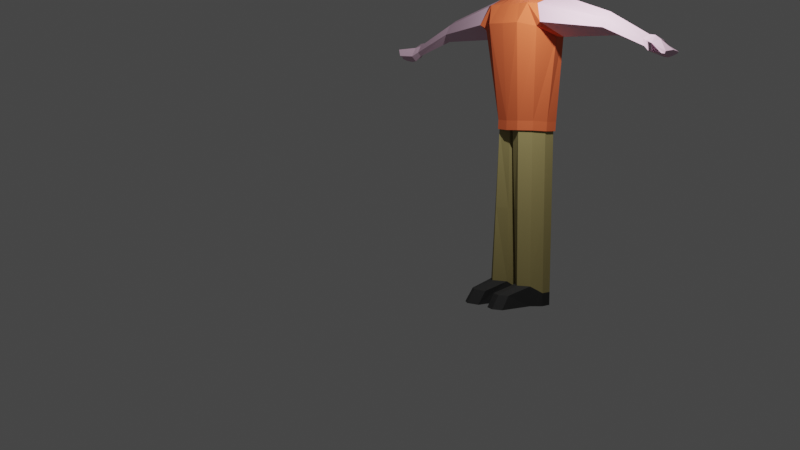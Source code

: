 # Source: LowPolyAnimation04.blend  (saved by Blender 3.1.7; exported with 4.5.12 LTS)
import bpy
from mathutils import Matrix  # noqa: F401  (used for matrix-valued properties, if any)

bpy.ops.wm.read_factory_settings(use_empty=True)
scene = bpy.context.scene
scene.name = 'Scene'

# ---- collections
col_collection = bpy.data.collections.new('Collection'); scene.collection.children.link(col_collection)

# ---- materials (node trees are filled in below, after node groups)
mat_skin = bpy.data.materials.new('Skin')
mat_skin.alpha_threshold = 0.0
mat_skin.use_transparent_shadow = False
mat_skin.line_color = (0.0, 0.0, 0.0, 1.0)
mat_shirt = bpy.data.materials.new('Shirt')
mat_shirt.use_transparent_shadow = False
mat_trousers = bpy.data.materials.new('Trousers')
mat_trousers.use_transparent_shadow = False
mat_shoes = bpy.data.materials.new('Shoes')
mat_shoes.use_transparent_shadow = False

# ---- material node trees
mat_skin.use_nodes = True; mat_skin.node_tree.nodes.clear()
_N = mat_skin.node_tree.nodes; _L = mat_skin.node_tree.links
n0 = _N.new('ShaderNodeOutputMaterial'); n0.name = 'Material Output'; n0.location = (300, 300)
n1 = _N.new('ShaderNodeBsdfPrincipled'); n1.name = 'Principled BSDF'; n1.location = (10, 300)
n1.distribution = 'GGX'
n1.subsurface_method = 'RANDOM_WALK_SKIN'
n1.inputs[0].default_value = (0.7874, 0.528, 0.6719, 1.0)
n1.inputs[2].default_value = 0.8041
n1.inputs[3].default_value = 1.45
n1.inputs[27].default_value = (0.0, 0.0, 0.0, 1.0)
n1.inputs[28].default_value = 1.0
_L.new(n1.outputs[0], n0.inputs[0])
n0.is_active_output = True
mat_shirt.use_nodes = True; mat_shirt.node_tree.nodes.clear()
_N = mat_shirt.node_tree.nodes; _L = mat_shirt.node_tree.links
n0 = _N.new('ShaderNodeBsdfPrincipled'); n0.name = 'Principled BSDF'; n0.location = (10, 300)
n0.distribution = 'GGX'
n0.subsurface_method = 'RANDOM_WALK_SKIN'
n0.inputs[0].default_value = (0.8, 0.1359, 0.04289, 1.0)
n0.inputs[2].default_value = 0.8057
n0.inputs[3].default_value = 1.45
n0.inputs[27].default_value = (0.0, 0.0, 0.0, 1.0)
n0.inputs[28].default_value = 1.0
n1 = _N.new('ShaderNodeOutputMaterial'); n1.name = 'Material Output'; n1.location = (300, 300)
_L.new(n0.outputs[0], n1.inputs[0])
n1.is_active_output = True
mat_trousers.use_nodes = True; mat_trousers.node_tree.nodes.clear()
_N = mat_trousers.node_tree.nodes; _L = mat_trousers.node_tree.links
n0 = _N.new('ShaderNodeBsdfPrincipled'); n0.name = 'Principled BSDF'; n0.location = (10, 300)
n0.distribution = 'GGX'
n0.subsurface_method = 'RANDOM_WALK_SKIN'
n0.inputs[0].default_value = (0.3343, 0.2746, 0.1057, 1.0)
n0.inputs[2].default_value = 0.8057
n0.inputs[3].default_value = 1.45
n0.inputs[27].default_value = (0.0, 0.0, 0.0, 1.0)
n0.inputs[28].default_value = 1.0
n1 = _N.new('ShaderNodeOutputMaterial'); n1.name = 'Material Output'; n1.location = (300, 300)
_L.new(n0.outputs[0], n1.inputs[0])
n1.is_active_output = True
mat_shoes.use_nodes = True; mat_shoes.node_tree.nodes.clear()
_N = mat_shoes.node_tree.nodes; _L = mat_shoes.node_tree.links
n0 = _N.new('ShaderNodeBsdfPrincipled'); n0.name = 'Principled BSDF'; n0.location = (10, 300)
n0.distribution = 'GGX'
n0.subsurface_method = 'RANDOM_WALK_SKIN'
n0.inputs[0].default_value = (0.02365, 0.02365, 0.02365, 1.0)
n0.inputs[2].default_value = 0.8057
n0.inputs[3].default_value = 1.45
n0.inputs[27].default_value = (0.0, 0.0, 0.0, 1.0)
n0.inputs[28].default_value = 1.0
n1 = _N.new('ShaderNodeOutputMaterial'); n1.name = 'Material Output'; n1.location = (300, 300)
_L.new(n0.outputs[0], n1.inputs[0])
n1.is_active_output = True

# ---- world
world_world = bpy.data.worlds.new('World'); scene.world = world_world
world_world.use_nodes = True; world_world.node_tree.nodes.clear()
_N = world_world.node_tree.nodes; _L = world_world.node_tree.links
n0 = _N.new('ShaderNodeOutputWorld'); n0.name = 'World Output'; n0.location = (300, 300)
n1 = _N.new('ShaderNodeBackground'); n1.name = 'Background'; n1.location = (10, 300)
n1.inputs[0].default_value = (0.05088, 0.05088, 0.05088, 1.0)
_L.new(n1.outputs[0], n0.inputs[0])
n0.is_active_output = True
world_world.color = (0.05088, 0.05088, 0.05088)
world_world.use_sun_shadow = False
world_world.sun_shadow_jitter_overblur = 0.0

# ---- cameras
cam_camera = bpy.data.cameras.new('Camera')
cam_camera.clip_end = 100.0
cam_camera.ortho_scale = 7.314

# ---- lights
light_light = bpy.data.lights.new('Light', 'POINT')
light_light.transmission_factor = 0.0
light_light.energy = 1000.0
light_light.shadow_soft_size = 0.1
light_light.shadow_maximum_resolution = 0.006
light_light.use_absolute_resolution = True

# ---- meshes
me_cube = bpy.data.meshes.new('Cube')
me_cube.from_pydata([(0.04579, 0.9002, 6.68), (0.05501, 0.8472, 5.66), (0.8486, 0.304, 6.68), (0.823, 0.04558, 5.281), (-0.4748, 0.3527, 5.503), (0.5352, -0.3975, 6.847), (0.6511, -0.4836, 5.122), (-0.5352, 0.3975, 6.847), (-0.007498, 1.0, 6.171), (0.9687, 0.2826, 6.18), (0.4799, 0.6461, 6.79), (0.7952, -0.2044, 5.157), (-0.2121, 0.7847, 6.818), (0.4504, 0.6083, 5.557), (-0.1725, 0.7325, 5.53), (0.8125, 0.02371, 6.818), (-0.6556, 0.4869, 6.174), (0.4583, -0.3404, 5.378), (0.7359, -0.5466, 6.18), (0.0, 0.0, 7.097), (0.5538, -0.1651, 5.379), (0.5447, 0.7336, 6.173), (-0.3973, 0.9273, 6.175), (1.008, -0.115, 6.18), (0.3034, 0.4085, 7.058), (0.4043, -0.3003, 5.196), (0.5818, -0.007513, 5.217), (0.5011, 0.003232, 5.237), (0.2845, 0.3244, 5.389), (0.06061, 0.4555, 5.474), (-0.1314, 0.4437, 5.42), (-0.3114, 0.2313, 5.402), (0.5916, -0.4394, 4.597), (0.7886, -0.1537, 4.604), (0.5349, -0.02939, 5.38), (0.2852, 0.3249, 5.378), (0.05912, 0.4585, 5.378), (-0.1335, 0.4449, 5.38), (-0.3128, 0.2323, 5.38), (0.9941, 0.08848, 4.61), (0.468, 0.5916, 4.838), (0.185, 0.7838, 4.574), (-0.2139, 0.4975, 4.576), (-0.4006, 0.2975, 4.578), (0.7608, -0.5651, 4.137), (1.054, -0.1477, 4.145), (1.102, 0.3373, 4.044), (0.6118, 0.745, 3.809), (0.2729, 0.8848, 4.156), (-0.2136, 0.5865, 4.141), (-0.4619, 0.343, 4.144), (0.6229, -0.4627, 1.754), (0.8019, -0.1552, 1.762), (0.768, 0.2309, 1.758), (0.5349, 0.5362, 1.73), (0.2227, 0.7063, 1.722), (-0.04569, 0.6195, 1.725), (-0.3813, 0.2832, 1.728), (0.5302, -0.3938, 1.515), (0.7702, -0.1395, 1.557), (1.029, 0.3463, 4.59), (0.6498, 0.7828, 4.818), (0.3726, 0.9707, 4.554), (1.247, 0.4495, 4.135), (0.4556, 1.075, 4.137), (0.7813, 0.9453, 3.789), (1.96, 1.971, 4.196), (1.802, 2.17, 4.317), (1.74, 2.395, 4.177), (2.064, 2.034, 3.954), (1.782, 2.452, 3.955), (1.957, 2.381, 3.77), (2.877, 3.084, 3.628), (2.722, 3.27, 3.743), (2.66, 3.48, 3.609), (2.976, 3.144, 3.397), (2.7, 3.535, 3.397), (2.867, 3.467, 3.264), (0.6294, -0.4675, 1.52), (0.8113, -0.1562, 1.529), (0.7802, 0.2267, 1.524), (0.5515, 0.5271, 1.496), (0.241, 0.6956, 1.488), (0.003751, 0.5857, 1.492), (-0.3327, 0.2471, 1.495), (0.7388, 0.2119, 1.553), (0.5197, 0.4947, 1.526), (0.2411, 0.646, 1.52), (0.03412, 0.5517, 1.523), (-0.3322, 0.2468, 1.495), (0.06795, -0.05047, 1.49), (0.07802, 0.5138, 4.72), (0.8108, -0.1558, 1.529), (0.5296, -0.3269, 1.545), (0.7797, 0.2266, 1.524), (0.5513, 0.5267, 1.496), (0.2411, 0.6951, 1.488), (0.004136, 0.5853, 1.492), (0.0679, -0.05043, 1.522), (-0.2668, 0.2523, 1.526), (-0.04541, 0.2519, -2.883), (0.2752, -0.1176, -2.887), (0.5176, -0.2314, -2.864), (0.2559, 0.5509, -2.886), (0.5656, 0.3462, -2.88), (0.7004, 0.5256, -2.883), (0.9308, -0.06357, -2.852), (0.9232, 0.2508, -2.856), (0.4468, 0.657, -2.889), (-0.2947, 0.2189, 4.723), (0.4489, -0.3334, 4.736), (0.3069, 0.3603, 4.895), (0.5912, 0.02378, 4.744), (-0.2012, 0.3178, 4.722), (0.544, -0.1732, 4.74), (0.538, -0.1956, -2.363), (0.2576, -0.1113, -2.555), (-0.06432, 0.2519, -2.551), (0.2368, 0.551, -2.554), (0.6842, 0.5235, -2.551), (0.429, 0.6563, -2.557), (0.9026, -0.08802, -2.351), (0.9085, 0.2469, -2.355), (1.302, -0.7502, -2.864), (1.575, -0.5733, -2.852), (1.606, -0.3075, -2.856), (1.393, -0.452, -2.52), (1.123, -0.6299, -2.532), (1.414, -0.1971, -2.524), (3.252, 3.532, 3.381), (3.095, 3.683, 3.41), (2.972, 3.787, 3.374), (3.228, 3.513, 3.328), (2.952, 3.76, 3.328), (3.105, 3.672, 3.279), (3.049, 3.252, 3.367), (2.985, 3.214, 3.56), (2.832, 3.393, 3.651), (2.958, 3.565, 3.249), (2.693, 3.493, 3.544), (2.716, 3.525, 3.368), (3.307, 3.177, 3.412), (3.337, 3.16, 3.583), (3.267, 3.232, 3.556), (3.247, 3.239, 3.38), (2.808, 3.04, 3.504), (2.734, 2.995, 3.676), (2.62, 3.134, 3.761), (2.734, 3.288, 3.402), (2.58, 3.298, 3.662), (2.61, 3.338, 3.505), (0.02593, 0.9463, 6.691), (0.8983, 0.2984, 6.691), (0.5815, -0.4319, 6.872), (-0.5816, 0.432, 6.872), (-0.03197, 1.055, 6.138), (1.029, 0.2752, 6.147), (0.4976, 0.6701, 6.81), (-0.2543, 0.8207, 6.841), (0.859, -0.006139, 6.841), (-0.7935, 0.5894, 5.842), (0.7996, -0.5938, 6.309), (-8.585e-05, 6.376e-05, 7.144), (0.5681, 0.7652, 6.311), (-0.4556, 0.9757, 5.904), (1.072, -0.1568, 6.424), (0.3059, 0.412, 7.102), (0.08254, 0.8209, 6.662), (0.7624, 0.316, 6.662), (0.4534, -0.3367, 6.803), (-0.4531, 0.3365, 6.803), (0.03742, 0.9058, 6.231), (0.8641, 0.2979, 6.238), (0.4501, 0.6057, 6.755), (-0.1358, 0.7231, 6.779), (0.7318, 0.07869, 6.779), (-0.6182, 0.4591, 6.0), (0.6233, -0.463, 6.364), (0.0001518, -0.0001127, 7.015), (0.505, 0.6798, 6.365), (-0.2927, 0.8439, 6.048), (0.8976, -0.03876, 6.454), (0.3007, 0.4046, 6.982), (0.8321, 0.06239, 5.26), (0.6614, -0.4912, 5.086), (0.8544, 0.08874, 5.412), (0.8019, -0.2094, 5.124), (0.7535, -0.5596, 5.269), (0.8884, -0.09667, 5.403), (0.5301, -0.3937, 5.15), (0.7523, -0.1308, 5.117), (0.7032, -0.1479, 5.167), (0.8076, 0.05141, 5.3), (0.6509, -0.4834, 5.126), (0.83, 0.07776, 5.452), (0.7774, -0.2203, 5.164), (0.743, -0.5518, 5.309), (0.8705, -0.09893, 5.436), (0.5196, -0.3859, 5.19), (0.7278, -0.1418, 5.157), (0.6788, -0.1589, 5.207), (0.5338, -0.2607, -0.4585), (-0.1648, 0.2521, -0.4679), (0.3358, 0.6512, -0.4734), (0.8243, 0.2295, -0.45), (0.1635, -0.0811, -0.4718), (0.1363, 0.5514, -0.4704), (0.6026, 0.5092, -0.4673), (0.8369, -0.1136, -0.4455), (-0.8486, -0.304, 6.68), (-0.7952, -0.2975, 5.66), (-0.04579, -0.9002, 6.68), (0.1942, -0.8011, 5.281), (-0.9599, -0.2819, 6.171), (0.009396, -1.009, 6.18), (-0.4799, -0.6461, 6.79), (0.4255, -0.7022, 5.157), (-0.8125, -0.02371, 6.818), (-0.4522, -0.607, 5.557), (-0.7511, -0.04654, 5.53), (0.2121, -0.7847, 6.818), (0.3181, -0.4824, 5.379), (-0.5449, -0.7335, 6.173), (-1.003, 0.1124, 6.175), (0.4014, -0.932, 6.18), (-0.3034, -0.4085, 7.058), (0.1753, -0.5548, 5.217), (0.1417, -0.4806, 5.237), (-0.2284, -0.3661, 5.389), (-0.4185, -0.1896, 5.474), (-0.4627, -0.002377, 5.42), (0.375, -0.7105, 4.604), (0.1827, -0.5036, 5.38), (-0.2286, -0.3669, 5.378), (-0.4219, -0.1891, 5.378), (-0.4645, -0.0007525, 5.38), (0.2026, -0.9773, 4.61), (-0.4311, -0.619, 4.838), (-0.6969, -0.4037, 4.574), (-0.5381, 0.06102, 4.576), (0.446, -0.9664, 4.145), (-0.004378, -1.153, 4.044), (-0.5364, -0.8009, 3.809), (-0.7682, -0.517, 4.156), (-0.6232, 0.03496, 4.141), (0.3803, -0.7229, 1.762), (0.0008596, -0.802, 1.758), (-0.3588, -0.667, 1.73), (-0.6118, -0.4173, 1.722), (-0.6063, -0.1353, 1.725), (0.3561, -0.697, 1.557), (-0.03406, -1.086, 4.59), (-0.5616, -0.8482, 4.818), (-0.8216, -0.6372, 4.554), (-0.06989, -1.324, 4.135), (-0.8977, -0.7469, 4.137), (-0.6792, -1.021, 3.789), (-1.32, -2.446, 4.196), (-1.557, -2.352, 4.317), (-1.79, -2.358, 4.177), (-1.351, -2.564, 3.954), (-1.832, -2.415, 3.955), (-1.714, -2.562, 3.77), (-2.121, -3.645, 3.628), (-2.344, -3.551, 3.743), (-2.563, -3.552, 3.609), (-2.15, -3.758, 3.397), (-2.604, -3.606, 3.397), (-2.491, -3.747, 3.264), (0.3839, -0.7315, 1.529), (0.00846, -0.8124, 1.524), (-0.3452, -0.6803, 1.496), (-0.5963, -0.4317, 1.488), (-0.5596, -0.1728, 1.492), (0.01065, -0.7685, 1.553), (-0.3234, -0.6405, 1.526), (-0.5488, -0.4175, 1.52), (-0.5183, -0.1921, 1.523), (-0.4693, -0.2232, 4.72), (0.3834, -0.7312, 1.529), (0.4659, -0.4125, 1.545), (0.008347, -0.812, 1.524), (-0.3449, -0.68, 1.496), (-0.5958, -0.4317, 1.488), (-0.5591, -0.1731, 1.492), (-0.3187, 0.1825, 1.526), (-0.2543, -0.02933, -2.883), (0.1921, -0.2295, -2.887), (0.371, -0.4286, -2.864), (-0.4534, -0.4041, -2.886), (-0.168, -0.6415, -2.88), (-0.3008, -0.8224, -2.883), (0.3298, -0.8727, -2.852), (0.02666, -0.9562, -2.856), (-0.4999, -0.6176, -2.889), (-0.2563, -0.3979, 4.895), (0.1481, -0.5728, 4.744), (-0.3624, 0.1007, 4.722), (0.323, -0.4708, 4.74), (0.3427, -0.4585, -2.363), (0.181, -0.2144, -2.555), (-0.2597, -0.01121, -2.551), (-0.4591, -0.3859, -2.554), (-0.3034, -0.8063, -2.551), (-0.5043, -0.6003, -2.557), (0.3451, -0.8386, -2.351), (0.02614, -0.9411, -2.355), (1.094, -1.03, -2.864), (1.004, -1.342, -2.852), (0.7585, -1.449, -2.856), (0.8352, -1.203, -2.52), (0.9275, -0.8929, -2.532), (0.5973, -1.297, -2.524), (-2.442, -4.134, 3.381), (-2.631, -4.027, 3.41), (-2.766, -3.94, 3.374), (-2.431, -4.105, 3.328), (-2.747, -3.912, 3.328), (-2.618, -4.034, 3.279), (-2.232, -3.859, 3.367), (-2.214, -3.786, 3.56), (-2.43, -3.692, 3.651), (-2.558, -3.862, 3.249), (-2.566, -3.588, 3.544), (-2.589, -3.619, 3.368), (-2.086, -4.084, 3.412), (-2.061, -4.107, 3.583), (-2.15, -4.062, 3.556), (-2.163, -4.045, 3.38), (-2.099, -3.567, 3.504), (-2.077, -3.483, 3.676), (-2.243, -3.414, 3.761), (-2.358, -3.567, 3.402), (-2.411, -3.423, 3.662), (-2.442, -3.463, 3.505), (-0.8984, -0.2983, 6.691), (-0.0261, -0.9462, 6.691), (-1.019, -0.2743, 6.138), (0.03387, -1.064, 6.147), (-0.4978, -0.67, 6.81), (-0.8592, 0.006267, 6.841), (0.2541, -0.8206, 6.841), (-0.5684, -0.765, 6.311), (-1.066, 0.1542, 5.904), (0.4599, -0.9807, 6.424), (-0.306, -0.4119, 7.102), (-0.7621, -0.3162, 6.662), (-0.08224, -0.8212, 6.662), (-0.8564, -0.2976, 6.231), (-0.03551, -0.9133, 6.238), (-0.4498, -0.6059, 6.755), (-0.7315, -0.07891, 6.779), (0.1361, -0.7233, 6.779), (-0.5049, -0.6799, 6.365), (-0.8924, 0.03635, 6.048), (0.2965, -0.8481, 6.454), (-0.3004, -0.4048, 6.982), (0.1807, -0.8146, 5.26), (0.1619, -0.8436, 5.412), (0.4321, -0.7071, 5.124), (0.3493, -0.8226, 5.403), (0.3426, -0.6824, 5.117), (0.3448, -0.6305, 5.167), (0.1842, -0.788, 5.3), (0.1654, -0.817, 5.452), (0.4356, -0.6806, 5.164), (0.3462, -0.8047, 5.436), (0.346, -0.6558, 5.157), (0.3482, -0.6039, 5.207), (0.4038, -0.4357, -0.4585), (-0.289, 0.08488, -0.4679), (-0.5264, -0.5096, -0.4734), (0.01846, -0.8555, -0.45), (0.1249, -0.1331, -0.4718), (-0.4885, -0.2898, -0.4704), (-0.3134, -0.7241, -0.4673), (0.3506, -0.7684, -0.4455)], [], [(3, 11, 26, 27), (1, 13, 28, 29), (4, 14, 30, 31), (11, 6, 25, 26), (1, 8, 21, 13), (8, 0, 10, 21), (21, 10, 2, 9), (13, 21, 9, 3), (4, 16, 22, 14), (16, 7, 12, 22), (22, 12, 0, 8), (14, 22, 8, 1), (3, 9, 23, 11), (9, 2, 15, 23), (23, 15, 5, 18), (11, 23, 18, 6), (0, 12, 24, 10), (12, 7, 19, 24), (24, 19, 5, 15), (10, 24, 15, 2), (31, 30, 37, 38), (26, 25, 17, 20), (28, 27, 34, 35), (30, 29, 36, 37), (14, 1, 29, 30), (13, 3, 27, 28), (109, 113, 42, 43), (114, 110, 32, 33), (111, 112, 39, 40), (113, 91, 41, 42), (29, 28, 35, 36), (27, 26, 20, 34), (48, 41, 62, 64), (42, 41, 48, 49), (39, 33, 45, 46), (41, 40, 61, 62), (91, 111, 40, 41), (112, 114, 33, 39), (50, 49, 56, 57), (45, 44, 51, 52), (47, 46, 53, 54), (49, 48, 55, 56), (33, 32, 44, 45), (43, 42, 49, 50), (57, 56, 83, 84), (52, 51, 78, 79), (54, 53, 80, 81), (56, 55, 82, 83), (48, 47, 54, 55), (46, 45, 52, 53), (64, 62, 68, 70), (63, 65, 71, 69), (39, 46, 63, 60), (46, 47, 65, 63), (40, 39, 60, 61), (47, 48, 64, 65), (147, 146, 72, 73), (146, 145, 75, 72), (62, 61, 67, 68), (65, 64, 70, 71), (60, 63, 69, 66), (61, 60, 66, 67), (137, 136, 129, 130), (136, 135, 132, 129), (145, 148, 77, 75), (150, 149, 74, 76), (149, 147, 73, 74), (148, 150, 76, 77), (83, 82, 96, 97), (80, 79, 92, 94), (82, 81, 95, 96), (84, 83, 97, 89), (55, 54, 81, 82), (53, 52, 79, 80), (115, 102, 123, 127), (120, 119, 105, 108), (115, 116, 101, 102), (117, 118, 103, 100), (81, 80, 94, 95), (79, 78, 58, 92), (93, 59, 92, 58), (59, 85, 94, 92), (85, 86, 95, 94), (86, 87, 96, 95), (87, 88, 97, 96), (88, 99, 89, 97), (99, 98, 90, 89), (98, 93, 58, 90), (100, 103, 104, 101), (103, 108, 105, 104), (104, 105, 107, 106), (101, 104, 106, 102), (118, 120, 108, 103), (116, 117, 100, 101), (119, 122, 107, 105), (106, 107, 125, 124), (34, 20, 114, 112), (36, 35, 111, 91), (37, 36, 91, 113), (35, 34, 112, 111), (20, 17, 110, 114), (38, 37, 113, 109), (208, 201, 115, 121), (207, 204, 122, 119), (205, 202, 117, 116), (206, 203, 120, 118), (202, 206, 118, 117), (201, 205, 116, 115), (203, 207, 119, 120), (204, 208, 121, 122), (128, 126, 124, 125), (126, 127, 123, 124), (107, 122, 128, 125), (102, 106, 124, 123), (121, 115, 127, 126), (122, 121, 126, 128), (130, 129, 132, 134), (131, 130, 134, 133), (135, 138, 134, 132), (140, 139, 131, 133), (139, 137, 130, 131), (138, 140, 133, 134), (77, 76, 140, 138), (74, 73, 137, 139), (76, 74, 139, 140), (75, 77, 138, 135), (72, 75, 141, 142), (73, 72, 136, 137), (142, 141, 144, 143), (75, 135, 144, 141), (135, 136, 143, 144), (136, 72, 142, 143), (71, 70, 150, 148), (68, 67, 147, 149), (70, 68, 149, 150), (69, 71, 148, 145), (66, 69, 145, 146), (67, 66, 146, 147), (155, 163, 157, 151), (163, 156, 152, 157), (160, 164, 158, 154), (164, 155, 151, 158), (156, 165, 159, 152), (165, 161, 153, 159), (151, 157, 166, 158), (158, 166, 162, 154), (166, 159, 153, 162), (157, 152, 159, 166), (171, 167, 173, 179), (179, 173, 168, 172), (176, 170, 174, 180), (180, 174, 167, 171), (172, 168, 175, 181), (181, 175, 169, 177), (167, 174, 182, 173), (174, 170, 178, 182), (182, 178, 169, 175), (173, 182, 175, 168), (155, 164, 180, 171), (156, 163, 179, 172), (165, 156, 172, 181), (164, 160, 176, 180), (163, 155, 171, 179), (161, 165, 181, 177), (183, 191, 190, 186), (186, 190, 189, 184), (183, 186, 188, 185), (186, 184, 187, 188), (192, 195, 199, 200), (195, 193, 198, 199), (192, 194, 197, 195), (195, 197, 196, 193), (190, 191, 200, 199), (183, 185, 194, 192), (185, 188, 197, 194), (191, 183, 192, 200), (189, 190, 199, 198), (188, 187, 196, 197), (85, 59, 208, 204), (87, 86, 207, 203), (93, 98, 205, 201), (99, 88, 206, 202), (88, 87, 203, 206), (98, 99, 202, 205), (86, 85, 204, 207), (59, 93, 201, 208), (212, 227, 226, 216), (210, 229, 228, 218), (4, 31, 230, 219), (216, 226, 25, 6), (210, 218, 222, 213), (213, 222, 215, 209), (222, 214, 211, 215), (218, 212, 214, 222), (4, 219, 223, 16), (16, 223, 217, 7), (223, 213, 209, 217), (219, 210, 213, 223), (212, 216, 224, 214), (214, 224, 220, 211), (224, 18, 5, 220), (216, 6, 18, 224), (209, 215, 225, 217), (217, 225, 19, 7), (225, 220, 5, 19), (215, 211, 220, 225), (31, 38, 235, 230), (226, 221, 17, 25), (228, 233, 232, 227), (230, 235, 234, 229), (219, 230, 229, 210), (218, 228, 227, 212), (109, 43, 239, 297), (298, 231, 32, 110), (295, 237, 236, 296), (297, 239, 238, 278), (229, 234, 233, 228), (227, 232, 221, 226), (243, 255, 253, 238), (239, 244, 243, 238), (236, 241, 240, 231), (238, 253, 252, 237), (278, 238, 237, 295), (296, 236, 231, 298), (50, 57, 249, 244), (240, 245, 51, 44), (242, 247, 246, 241), (244, 249, 248, 243), (231, 240, 44, 32), (43, 50, 244, 239), (57, 84, 273, 249), (245, 269, 78, 51), (247, 271, 270, 246), (249, 273, 272, 248), (243, 248, 247, 242), (241, 246, 245, 240), (255, 261, 259, 253), (254, 260, 262, 256), (236, 251, 254, 241), (241, 254, 256, 242), (237, 252, 251, 236), (242, 256, 255, 243), (331, 264, 263, 330), (330, 263, 266, 329), (253, 259, 258, 252), (256, 262, 261, 255), (251, 257, 260, 254), (252, 258, 257, 251), (321, 314, 313, 320), (320, 313, 316, 319), (329, 266, 268, 332), (334, 267, 265, 333), (333, 265, 264, 331), (332, 268, 267, 334), (273, 284, 283, 272), (270, 281, 279, 269), (272, 283, 282, 271), (84, 89, 284, 273), (248, 272, 271, 247), (246, 270, 269, 245), (299, 311, 307, 288), (304, 294, 291, 303), (299, 288, 287, 300), (301, 286, 289, 302), (271, 282, 281, 270), (269, 279, 58, 78), (280, 58, 279, 250), (250, 279, 281, 274), (274, 281, 282, 275), (275, 282, 283, 276), (276, 283, 284, 277), (277, 284, 89, 285), (285, 89, 90, 98), (98, 90, 58, 280), (286, 287, 290, 289), (289, 290, 291, 294), (290, 292, 293, 291), (287, 288, 292, 290), (302, 289, 294, 304), (300, 287, 286, 301), (303, 291, 293, 306), (292, 308, 309, 293), (232, 296, 298, 221), (234, 278, 295, 233), (235, 297, 278, 234), (233, 295, 296, 232), (221, 298, 110, 17), (38, 109, 297, 235), (376, 305, 299, 369), (375, 303, 306, 372), (373, 300, 301, 370), (374, 302, 304, 371), (370, 301, 302, 374), (369, 299, 300, 373), (371, 304, 303, 375), (372, 306, 305, 376), (312, 309, 308, 310), (310, 308, 307, 311), (293, 309, 312, 306), (288, 307, 308, 292), (305, 310, 311, 299), (306, 312, 310, 305), (314, 318, 316, 313), (315, 317, 318, 314), (319, 316, 318, 322), (324, 317, 315, 323), (323, 315, 314, 321), (322, 318, 317, 324), (268, 322, 324, 267), (265, 323, 321, 264), (267, 324, 323, 265), (266, 319, 322, 268), (263, 326, 325, 266), (264, 321, 320, 263), (326, 327, 328, 325), (266, 325, 328, 319), (319, 328, 327, 320), (320, 327, 326, 263), (262, 332, 334, 261), (259, 333, 331, 258), (261, 334, 333, 259), (260, 329, 332, 262), (257, 330, 329, 260), (258, 331, 330, 257), (337, 335, 339, 342), (342, 339, 336, 338), (160, 154, 340, 343), (343, 340, 335, 337), (338, 336, 341, 344), (344, 341, 153, 161), (335, 340, 345, 339), (340, 154, 162, 345), (345, 162, 153, 341), (339, 345, 341, 336), (348, 353, 350, 346), (353, 349, 347, 350), (176, 354, 351, 170), (354, 348, 346, 351), (349, 355, 352, 347), (355, 177, 169, 352), (346, 350, 356, 351), (351, 356, 178, 170), (356, 352, 169, 178), (350, 347, 352, 356), (337, 348, 354, 343), (338, 349, 353, 342), (344, 355, 349, 338), (343, 354, 176, 160), (342, 353, 348, 337), (161, 177, 355, 344), (357, 359, 361, 362), (359, 184, 189, 361), (357, 358, 360, 359), (359, 360, 187, 184), (363, 368, 367, 365), (365, 367, 198, 193), (363, 365, 366, 364), (365, 193, 196, 366), (361, 367, 368, 362), (357, 363, 364, 358), (358, 364, 366, 360), (362, 368, 363, 357), (189, 198, 367, 361), (360, 366, 196, 187), (274, 372, 376, 250), (276, 371, 375, 275), (280, 369, 373, 98), (285, 370, 374, 277), (277, 374, 371, 276), (98, 373, 370, 285), (275, 375, 372, 274), (250, 376, 369, 280)])
me_cube.polygons.foreach_set('material_index', [0, 0, 0, 0, 0, 0, 0, 0, 0, 0, 0, 0, 0, 0, 0, 0, 0, 0, 0, 0, 0, 0, 0, 0, 0, 0, 1, 1, 1, 1, 0, 0, 1, 1, 1, 1, 1, 1, 1, 1, 1, 1, 1, 1, 1, 1, 1, 1, 1, 1, 0, 0, 1, 1, 1, 1, 0, 0, 0, 0, 0, 0, 0, 0, 0, 0, 0, 0, 0, 0, 0, 0, 1, 1, 3, 3, 3, 3, 0, 0, 0, 0, 0, 0, 0, 0, 0, 0, 3, 3, 3, 3, 3, 3, 3, 3, 0, 0, 0, 0, 0, 0, 2, 2, 2, 2, 2, 2, 2, 2, 3, 3, 3, 3, 3, 3, 0, 0, 0, 0, 0, 0, 0, 0, 0, 0, 0, 0, 0, 0, 0, 0, 0, 0, 0, 0, 0, 0, 3, 3, 3, 3, 3, 3, 3, 3, 3, 3, 3, 3, 3, 3, 3, 3, 3, 3, 3, 3, 3, 3, 3, 3, 3, 3, 3, 3, 3, 3, 3, 3, 3, 3, 3, 3, 3, 3, 3, 3, 2, 2, 2, 2, 2, 2, 2, 2, 0, 0, 0, 0, 0, 0, 0, 0, 0, 0, 0, 0, 0, 0, 0, 0, 0, 0, 0, 0, 0, 0, 0, 0, 0, 0, 1, 1, 1, 1, 0, 0, 1, 1, 1, 1, 1, 1, 1, 1, 1, 1, 1, 1, 1, 1, 1, 1, 1, 1, 0, 0, 1, 1, 1, 1, 0, 0, 0, 0, 0, 0, 0, 0, 0, 0, 0, 0, 0, 0, 0, 0, 1, 1, 3, 3, 3, 3, 0, 0, 0, 0, 0, 0, 0, 0, 0, 0, 3, 3, 3, 3, 3, 3, 3, 3, 0, 0, 0, 0, 0, 0, 2, 2, 2, 2, 2, 2, 2, 2, 3, 3, 3, 3, 3, 3, 0, 0, 0, 0, 0, 0, 0, 0, 0, 0, 0, 0, 0, 0, 0, 0, 0, 0, 0, 0, 0, 0, 3, 3, 3, 3, 3, 3, 3, 3, 3, 3, 3, 3, 3, 3, 3, 3, 3, 3, 3, 3, 3, 3, 3, 3, 3, 3, 3, 3, 3, 3, 3, 3, 3, 3, 3, 3, 3, 3, 3, 3, 2, 2, 2, 2, 2, 2, 2, 2])
_uv = me_cube.uv_layers.new(name='UVMap')
_uv.uv.foreach_set('vector', [0.375, 0.75, 0.375, 0.8125, 0.375, 0.8125, 0.375, 0.75, 0.375, 0.5, 0.3924, 0.625, 0.3924, 0.625, 0.375, 0.5, 0.375, 0.375, 0.375, 0.4375, 0.375, 0.4375, 0.375, 0.375, 0.375, 0.8125, 0.375, 0.875, 0.375, 0.875, 0.375, 0.8125, 0.375, 0.5, 0.5, 0.5174, 0.5, 0.625, 0.3924, 0.625, 0.5, 0.5174, 0.625, 0.5, 0.6076, 0.625, 0.5, 0.625, 0.5, 0.625, 0.6076, 0.625, 0.625, 0.75, 0.5, 0.7326, 0.3924, 0.625, 0.5, 0.625, 0.5, 0.7326, 0.375, 0.75, 0.375, 0.375, 0.5, 0.375, 0.5, 0.4392, 0.375, 0.4375, 0.5, 0.375, 0.625, 0.375, 0.625, 0.4375, 0.5, 0.4392, 0.5, 0.4392, 0.625, 0.4375, 0.625, 0.5, 0.5, 0.5174, 0.375, 0.4375, 0.5, 0.4392, 0.5, 0.5174, 0.375, 0.5, 0.375, 0.75, 0.5, 0.7326, 0.5, 0.8108, 0.375, 0.8125, 0.5, 0.7326, 0.625, 0.75, 0.625, 0.8125, 0.5, 0.8108, 0.5, 0.8108, 0.625, 0.8125, 0.625, 0.875, 0.5, 0.875, 0.375, 0.8125, 0.5, 0.8108, 0.5, 0.875, 0.375, 0.875, 0.625, 0.5, 0.6875, 0.5, 0.6858, 0.625, 0.6076, 0.625, 0.6875, 0.5, 0.75, 0.5, 0.75, 0.625, 0.6858, 0.625, 0.6858, 0.625, 0.75, 0.625, 0.75, 0.75, 0.6875, 0.75, 0.6076, 0.625, 0.6858, 0.625, 0.6875, 0.75, 0.625, 0.75, 0.375, 0.375, 0.375, 0.4375, 0.375, 0.4375, 0.375, 0.375, 0.375, 0.8125, 0.375, 0.875, 0.375, 0.875, 0.375, 0.8125, 0.3924, 0.625, 0.375, 0.75, 0.375, 0.75, 0.3924, 0.625, 0.375, 0.4375, 0.375, 0.5, 0.375, 0.5, 0.375, 0.4375, 0.375, 0.4375, 0.375, 0.5, 0.375, 0.5, 0.375, 0.4375, 0.3924, 0.625, 0.375, 0.75, 0.375, 0.75, 0.3924, 0.625, 0.375, 0.375, 0.375, 0.4375, 0.375, 0.4375, 0.375, 0.375, 0.375, 0.8125, 0.375, 0.875, 0.375, 0.875, 0.375, 0.8125, 0.3924, 0.625, 0.375, 0.75, 0.375, 0.75, 0.3924, 0.625, 0.375, 0.4375, 0.375, 0.5, 0.375, 0.5, 0.375, 0.4375, 0.375, 0.5, 0.3924, 0.625, 0.3924, 0.625, 0.375, 0.5, 0.375, 0.75, 0.375, 0.8125, 0.375, 0.8125, 0.375, 0.75, 0.375, 0.5, 0.375, 0.5, 0.375, 0.5, 0.375, 0.5, 0.375, 0.4375, 0.375, 0.5, 0.375, 0.5, 0.375, 0.4375, 0.375, 0.75, 0.375, 0.8125, 0.375, 0.8125, 0.3805, 0.7101, 0.375, 0.5, 0.3924, 0.625, 0.3924, 0.625, 0.375, 0.5, 0.375, 0.5, 0.3924, 0.625, 0.3924, 0.625, 0.375, 0.5, 0.375, 0.75, 0.375, 0.8125, 0.375, 0.8125, 0.375, 0.75, 0.375, 0.375, 0.375, 0.4375, 0.375, 0.4375, 0.375, 0.375, 0.375, 0.8125, 0.375, 0.875, 0.375, 0.875, 0.375, 0.8125, 0.3924, 0.625, 0.3805, 0.7101, 0.3805, 0.7101, 0.3924, 0.625, 0.375, 0.4375, 0.375, 0.5, 0.375, 0.5, 0.375, 0.4375, 0.375, 0.8125, 0.375, 0.875, 0.375, 0.875, 0.375, 0.8125, 0.375, 0.375, 0.375, 0.4375, 0.375, 0.4375, 0.375, 0.375, 0.375, 0.375, 0.375, 0.4375, 0.375, 0.4375, 0.375, 0.375, 0.375, 0.8125, 0.375, 0.875, 0.375, 0.875, 0.375, 0.8125, 0.3924, 0.625, 0.3805, 0.7101, 0.3783, 0.7134, 0.3924, 0.625, 0.375, 0.4375, 0.375, 0.5, 0.375, 0.5, 0.375, 0.4375, 0.375, 0.5, 0.3924, 0.625, 0.3924, 0.625, 0.375, 0.5, 0.3805, 0.7101, 0.375, 0.8125, 0.375, 0.8125, 0.3805, 0.7101, 0.375, 0.5, 0.375, 0.5, 0.375, 0.5, 0.375, 0.5, 0.375, 0.75, 0.3924, 0.625, 0.3924, 0.625, 0.375, 0.75, 0.375, 0.75, 0.3805, 0.7101, 0.375, 0.75, 0.375, 0.75, 0.3805, 0.7101, 0.3924, 0.625, 0.3924, 0.625, 0.375, 0.75, 0.3924, 0.625, 0.375, 0.75, 0.375, 0.75, 0.3924, 0.625, 0.3924, 0.625, 0.375, 0.5, 0.375, 0.5, 0.3924, 0.625, 0.3924, 0.625, 0.375, 0.75, 0.375, 0.75, 0.3924, 0.625, 0.375, 0.75, 0.375, 0.75, 0.375, 0.75, 0.375, 0.75, 0.375, 0.5, 0.3924, 0.625, 0.3924, 0.625, 0.375, 0.5, 0.3924, 0.625, 0.375, 0.5, 0.375, 0.5, 0.3924, 0.625, 0.375, 0.75, 0.375, 0.75, 0.375, 0.75, 0.375, 0.75, 0.3924, 0.625, 0.375, 0.75, 0.375, 0.75, 0.3924, 0.625, 0.3924, 0.625, 0.375, 0.75, 0.375, 0.75, 0.3924, 0.625, 0.375, 0.75, 0.375, 0.75, 0.375, 0.75, 0.375, 0.75, 0.375, 0.75, 0.3924, 0.625, 0.3924, 0.625, 0.375, 0.75, 0.375, 0.5, 0.375, 0.5, 0.375, 0.5, 0.375, 0.5, 0.375, 0.5, 0.3924, 0.625, 0.3924, 0.625, 0.375, 0.5, 0.3924, 0.625, 0.375, 0.5, 0.375, 0.5, 0.3924, 0.625, 0.375, 0.4375, 0.375, 0.5, 0.375, 0.5, 0.375, 0.4375, 0.3783, 0.7134, 0.375, 0.8125, 0.375, 0.8125, 0.3805, 0.7101, 0.375, 0.5, 0.3924, 0.625, 0.3924, 0.625, 0.375, 0.5, 0.375, 0.375, 0.375, 0.4375, 0.375, 0.4375, 0.375, 0.375, 0.375, 0.5, 0.3924, 0.625, 0.3924, 0.625, 0.375, 0.5, 0.3805, 0.7101, 0.375, 0.8125, 0.375, 0.8125, 0.3783, 0.7134, 0.2577, 0.7212, 0.2577, 0.7212, 0.2577, 0.7212, 0.2577, 0.7212, 0.3654, 0.5158, 0.3802, 0.6231, 0.3802, 0.6231, 0.3654, 0.5158, 0.2577, 0.7212, 0.2561, 0.625, 0.2561, 0.625, 0.2577, 0.7212, 0.256, 0.512, 0.3113, 0.5125, 0.3113, 0.5125, 0.256, 0.512, 0.3924, 0.625, 0.3783, 0.7134, 0.3805, 0.7101, 0.3924, 0.625, 0.375, 0.8125, 0.375, 0.875, 0.375, 0.8753, 0.375, 0.8125, 0.2577, 0.7212, 0.3056, 0.7401, 0.3125, 0.75, 0.25, 0.728, 0.3056, 0.7401, 0.3663, 0.7018, 0.3805, 0.7101, 0.3125, 0.75, 0.3663, 0.7018, 0.3802, 0.6231, 0.3924, 0.625, 0.3805, 0.7101, 0.3802, 0.6231, 0.3654, 0.5158, 0.375, 0.5, 0.3924, 0.625, 0.3654, 0.5158, 0.3113, 0.5125, 0.3125, 0.5, 0.375, 0.5, 0.3113, 0.5125, 0.256, 0.512, 0.25, 0.5, 0.3125, 0.5, 0.256, 0.512, 0.2561, 0.625, 0.25, 0.625, 0.25, 0.5, 0.2561, 0.625, 0.2577, 0.7212, 0.25, 0.728, 0.25, 0.625, 0.256, 0.512, 0.3113, 0.5125, 0.3142, 0.625, 0.2561, 0.625, 0.3113, 0.5125, 0.3654, 0.5158, 0.3802, 0.6231, 0.3142, 0.625, 0.3142, 0.625, 0.3802, 0.6231, 0.3663, 0.7018, 0.3056, 0.7401, 0.2561, 0.625, 0.3142, 0.625, 0.3056, 0.7401, 0.2577, 0.7212, 0.3113, 0.5125, 0.3654, 0.5158, 0.3654, 0.5158, 0.3113, 0.5125, 0.2561, 0.625, 0.256, 0.512, 0.256, 0.512, 0.2561, 0.625, 0.3802, 0.6231, 0.3663, 0.7018, 0.3663, 0.7018, 0.3802, 0.6231, 0.3056, 0.7401, 0.3663, 0.7018, 0.3663, 0.7018, 0.3056, 0.7401, 0.375, 0.75, 0.375, 0.8125, 0.375, 0.8125, 0.375, 0.75, 0.375, 0.5, 0.3924, 0.625, 0.3924, 0.625, 0.375, 0.5, 0.375, 0.4375, 0.375, 0.5, 0.375, 0.5, 0.375, 0.4375, 0.3924, 0.625, 0.375, 0.75, 0.375, 0.75, 0.3924, 0.625, 0.375, 0.8125, 0.375, 0.875, 0.375, 0.875, 0.375, 0.8125, 0.375, 0.375, 0.375, 0.4375, 0.375, 0.4375, 0.375, 0.375, 0.3056, 0.7401, 0.2577, 0.7212, 0.2577, 0.7212, 0.3056, 0.7401, 0.3802, 0.6231, 0.3663, 0.7018, 0.3663, 0.7018, 0.3802, 0.6231, 0.2561, 0.625, 0.256, 0.512, 0.256, 0.512, 0.2561, 0.625, 0.3113, 0.5125, 0.3654, 0.5158, 0.3654, 0.5158, 0.3113, 0.5125, 0.256, 0.512, 0.3113, 0.5125, 0.3113, 0.5125, 0.256, 0.512, 0.2577, 0.7212, 0.2561, 0.625, 0.2561, 0.625, 0.2577, 0.7212, 0.3654, 0.5158, 0.3802, 0.6231, 0.3802, 0.6231, 0.3654, 0.5158, 0.3663, 0.7018, 0.3056, 0.7401, 0.3056, 0.7401, 0.3663, 0.7018, 0.3663, 0.7018, 0.3056, 0.7401, 0.3056, 0.7401, 0.3663, 0.7018, 0.3056, 0.7401, 0.2577, 0.7212, 0.2577, 0.7212, 0.3056, 0.7401, 0.3663, 0.7018, 0.3663, 0.7018, 0.3663, 0.7018, 0.3663, 0.7018, 0.2577, 0.7212, 0.3056, 0.7401, 0.3056, 0.7401, 0.2577, 0.7212, 0.3056, 0.7401, 0.2577, 0.7212, 0.2577, 0.7212, 0.3056, 0.7401, 0.3663, 0.7018, 0.3056, 0.7401, 0.3056, 0.7401, 0.3663, 0.7018, 0.3924, 0.625, 0.375, 0.75, 0.375, 0.75, 0.3924, 0.625, 0.375, 0.5, 0.3924, 0.625, 0.3924, 0.625, 0.375, 0.5, 0.375, 0.75, 0.3924, 0.625, 0.3924, 0.625, 0.375, 0.75, 0.375, 0.5, 0.375, 0.5, 0.375, 0.5, 0.375, 0.5, 0.375, 0.5, 0.3924, 0.625, 0.3924, 0.625, 0.375, 0.5, 0.3924, 0.625, 0.375, 0.5, 0.375, 0.5, 0.3924, 0.625, 0.3924, 0.625, 0.375, 0.5, 0.375, 0.5, 0.3924, 0.625, 0.375, 0.5, 0.3924, 0.625, 0.3924, 0.625, 0.375, 0.5, 0.375, 0.5, 0.375, 0.5, 0.375, 0.5, 0.375, 0.5, 0.375, 0.75, 0.3924, 0.625, 0.3924, 0.625, 0.375, 0.75, 0.375, 0.75, 0.375, 0.75, 0.375, 0.75, 0.375, 0.75, 0.3924, 0.625, 0.375, 0.75, 0.375, 0.75, 0.3924, 0.625, 0.375, 0.75, 0.375, 0.75, 0.375, 0.75, 0.375, 0.75, 0.375, 0.75, 0.375, 0.75, 0.375, 0.75, 0.375, 0.75, 0.375, 0.75, 0.375, 0.75, 0.375, 0.75, 0.375, 0.75, 0.375, 0.75, 0.375, 0.75, 0.375, 0.75, 0.375, 0.75, 0.3924, 0.625, 0.375, 0.5, 0.375, 0.5, 0.3924, 0.625, 0.375, 0.5, 0.3924, 0.625, 0.3924, 0.625, 0.375, 0.5, 0.375, 0.5, 0.375, 0.5, 0.375, 0.5, 0.375, 0.5, 0.375, 0.75, 0.3924, 0.625, 0.3924, 0.625, 0.375, 0.75, 0.375, 0.75, 0.375, 0.75, 0.375, 0.75, 0.375, 0.75, 0.3924, 0.625, 0.375, 0.75, 0.375, 0.75, 0.3924, 0.625, 0.5, 0.5174, 0.5, 0.625, 0.6076, 0.625, 0.625, 0.5, 0.5, 0.625, 0.5, 0.7326, 0.625, 0.75, 0.6076, 0.625, 0.5, 0.375, 0.5, 0.4392, 0.625, 0.4375, 0.625, 0.375, 0.5, 0.4392, 0.5, 0.5174, 0.625, 0.5, 0.625, 0.4375, 0.5, 0.7326, 0.5, 0.8108, 0.625, 0.8125, 0.625, 0.75, 0.5, 0.8108, 0.5, 0.875, 0.625, 0.875, 0.625, 0.8125, 0.625, 0.5, 0.6076, 0.625, 0.6858, 0.625, 0.6875, 0.5, 0.6875, 0.5, 0.6858, 0.625, 0.75, 0.625, 0.75, 0.5, 0.6858, 0.625, 0.6875, 0.75, 0.75, 0.75, 0.75, 0.625, 0.6076, 0.625, 0.625, 0.75, 0.6875, 0.75, 0.6858, 0.625, 0.5, 0.5174, 0.625, 0.5, 0.6076, 0.625, 0.5, 0.625, 0.5, 0.625, 0.6076, 0.625, 0.625, 0.75, 0.5, 0.7326, 0.5, 0.375, 0.625, 0.375, 0.625, 0.4375, 0.5, 0.4392, 0.5, 0.4392, 0.625, 0.4375, 0.625, 0.5, 0.5, 0.5174, 0.5, 0.7326, 0.625, 0.75, 0.625, 0.8125, 0.5, 0.8108, 0.5, 0.8108, 0.625, 0.8125, 0.625, 0.875, 0.5, 0.875, 0.625, 0.5, 0.6875, 0.5, 0.6858, 0.625, 0.6076, 0.625, 0.6875, 0.5, 0.75, 0.5, 0.75, 0.625, 0.6858, 0.625, 0.6858, 0.625, 0.75, 0.625, 0.75, 0.75, 0.6875, 0.75, 0.6076, 0.625, 0.6858, 0.625, 0.6875, 0.75, 0.625, 0.75, 0.5, 0.5174, 0.5, 0.4392, 0.5, 0.4392, 0.5, 0.5174, 0.5, 0.7326, 0.5, 0.625, 0.5, 0.625, 0.5, 0.7326, 0.5, 0.8108, 0.5, 0.7326, 0.5, 0.7326, 0.5, 0.8108, 0.5, 0.4392, 0.5, 0.375, 0.5, 0.375, 0.5, 0.4392, 0.5, 0.625, 0.5, 0.5174, 0.5, 0.5174, 0.5, 0.625, 0.5, 0.875, 0.5, 0.8108, 0.5, 0.8108, 0.5, 0.875, 0.375, 0.75, 0.375, 0.75, 0.375, 0.8125, 0.375, 0.8125, 0.375, 0.8125, 0.375, 0.8125, 0.375, 0.875, 0.375, 0.875, 0.375, 0.75, 0.375, 0.8125, 0.5, 0.8108, 0.5, 0.7326, 0.375, 0.8125, 0.375, 0.875, 0.5, 0.875, 0.5, 0.8108, 0.375, 0.75, 0.375, 0.8125, 0.375, 0.8125, 0.375, 0.75, 0.375, 0.8125, 0.375, 0.875, 0.375, 0.875, 0.375, 0.8125, 0.375, 0.75, 0.5, 0.7326, 0.5, 0.8108, 0.375, 0.8125, 0.375, 0.8125, 0.5, 0.8108, 0.5, 0.875, 0.375, 0.875, 0.375, 0.8125, 0.375, 0.75, 0.375, 0.75, 0.375, 0.8125, 0.375, 0.75, 0.5, 0.7326, 0.5, 0.7326, 0.375, 0.75, 0.5, 0.7326, 0.5, 0.8108, 0.5, 0.8108, 0.5, 0.7326, 0.375, 0.75, 0.375, 0.75, 0.375, 0.75, 0.375, 0.75, 0.375, 0.875, 0.375, 0.8125, 0.375, 0.8125, 0.375, 0.875, 0.5, 0.8108, 0.5, 0.875, 0.5, 0.875, 0.5, 0.8108, 0.3663, 0.7018, 0.3056, 0.7401, 0.3056, 0.7401, 0.3663, 0.7018, 0.3654, 0.5158, 0.3802, 0.6231, 0.3802, 0.6231, 0.3654, 0.5158, 0.2577, 0.7212, 0.2561, 0.625, 0.2561, 0.625, 0.2577, 0.7212, 0.256, 0.512, 0.3113, 0.5125, 0.3113, 0.5125, 0.256, 0.512, 0.3113, 0.5125, 0.3654, 0.5158, 0.3654, 0.5158, 0.3113, 0.5125, 0.2561, 0.625, 0.256, 0.512, 0.256, 0.512, 0.2561, 0.625, 0.3802, 0.6231, 0.3663, 0.7018, 0.3663, 0.7018, 0.3802, 0.6231, 0.3056, 0.7401, 0.2577, 0.7212, 0.2577, 0.7212, 0.3056, 0.7401, 0.375, 0.75, 0.375, 0.75, 0.375, 0.8125, 0.375, 0.8125, 0.375, 0.5, 0.375, 0.5, 0.3924, 0.625, 0.3924, 0.625, 0.375, 0.375, 0.375, 0.375, 0.375, 0.4375, 0.375, 0.4375, 0.375, 0.8125, 0.375, 0.8125, 0.375, 0.875, 0.375, 0.875, 0.375, 0.5, 0.3924, 0.625, 0.5, 0.625, 0.5, 0.5174, 0.5, 0.5174, 0.5, 0.625, 0.6076, 0.625, 0.625, 0.5, 0.5, 0.625, 0.5, 0.7326, 0.625, 0.75, 0.6076, 0.625, 0.3924, 0.625, 0.375, 0.75, 0.5, 0.7326, 0.5, 0.625, 0.375, 0.375, 0.375, 0.4375, 0.5, 0.4392, 0.5, 0.375, 0.5, 0.375, 0.5, 0.4392, 0.625, 0.4375, 0.625, 0.375, 0.5, 0.4392, 0.5, 0.5174, 0.625, 0.5, 0.625, 0.4375, 0.375, 0.4375, 0.375, 0.5, 0.5, 0.5174, 0.5, 0.4392, 0.375, 0.75, 0.375, 0.8125, 0.5, 0.8108, 0.5, 0.7326, 0.5, 0.7326, 0.5, 0.8108, 0.625, 0.8125, 0.625, 0.75, 0.5, 0.8108, 0.5, 0.875, 0.625, 0.875, 0.625, 0.8125, 0.375, 0.8125, 0.375, 0.875, 0.5, 0.875, 0.5, 0.8108, 0.625, 0.5, 0.6076, 0.625, 0.6858, 0.625, 0.6875, 0.5, 0.6875, 0.5, 0.6858, 0.625, 0.75, 0.625, 0.75, 0.5, 0.6858, 0.625, 0.6875, 0.75, 0.75, 0.75, 0.75, 0.625, 0.6076, 0.625, 0.625, 0.75, 0.6875, 0.75, 0.6858, 0.625, 0.375, 0.375, 0.375, 0.375, 0.375, 0.4375, 0.375, 0.4375, 0.375, 0.8125, 0.375, 0.8125, 0.375, 0.875, 0.375, 0.875, 0.3924, 0.625, 0.3924, 0.625, 0.375, 0.75, 0.375, 0.75, 0.375, 0.4375, 0.375, 0.4375, 0.375, 0.5, 0.375, 0.5, 0.375, 0.4375, 0.375, 0.4375, 0.375, 0.5, 0.375, 0.5, 0.3924, 0.625, 0.3924, 0.625, 0.375, 0.75, 0.375, 0.75, 0.375, 0.375, 0.375, 0.375, 0.375, 0.4375, 0.375, 0.4375, 0.375, 0.8125, 0.375, 0.8125, 0.375, 0.875, 0.375, 0.875, 0.3924, 0.625, 0.3924, 0.625, 0.375, 0.75, 0.375, 0.75, 0.375, 0.4375, 0.375, 0.4375, 0.375, 0.5, 0.375, 0.5, 0.375, 0.5, 0.375, 0.5, 0.3924, 0.625, 0.3924, 0.625, 0.375, 0.75, 0.375, 0.75, 0.375, 0.8125, 0.375, 0.8125, 0.375, 0.5, 0.375, 0.5, 0.375, 0.5, 0.375, 0.5, 0.375, 0.4375, 0.375, 0.4375, 0.375, 0.5, 0.375, 0.5, 0.375, 0.75, 0.3805, 0.7101, 0.375, 0.8125, 0.375, 0.8125, 0.375, 0.5, 0.375, 0.5, 0.3924, 0.625, 0.3924, 0.625, 0.375, 0.5, 0.375, 0.5, 0.3924, 0.625, 0.3924, 0.625, 0.375, 0.75, 0.375, 0.75, 0.375, 0.8125, 0.375, 0.8125, 0.375, 0.375, 0.375, 0.375, 0.375, 0.4375, 0.375, 0.4375, 0.375, 0.8125, 0.375, 0.8125, 0.375, 0.875, 0.375, 0.875, 0.3924, 0.625, 0.3924, 0.625, 0.3805, 0.7101, 0.3805, 0.7101, 0.375, 0.4375, 0.375, 0.4375, 0.375, 0.5, 0.375, 0.5, 0.375, 0.8125, 0.375, 0.8125, 0.375, 0.875, 0.375, 0.875, 0.375, 0.375, 0.375, 0.375, 0.375, 0.4375, 0.375, 0.4375, 0.375, 0.375, 0.375, 0.375, 0.375, 0.4375, 0.375, 0.4375, 0.375, 0.8125, 0.375, 0.8125, 0.375, 0.875, 0.375, 0.875, 0.3924, 0.625, 0.3924, 0.625, 0.3783, 0.7134, 0.3805, 0.7101, 0.375, 0.4375, 0.375, 0.4375, 0.375, 0.5, 0.375, 0.5, 0.375, 0.5, 0.375, 0.5, 0.3924, 0.625, 0.3924, 0.625, 0.3805, 0.7101, 0.3805, 0.7101, 0.375, 0.8125, 0.375, 0.8125, 0.375, 0.5, 0.375, 0.5, 0.375, 0.5, 0.375, 0.5, 0.375, 0.75, 0.375, 0.75, 0.3924, 0.625, 0.3924, 0.625, 0.375, 0.75, 0.375, 0.75, 0.375, 0.75, 0.3805, 0.7101, 0.3805, 0.7101, 0.375, 0.75, 0.3924, 0.625, 0.3924, 0.625, 0.3924, 0.625, 0.3924, 0.625, 0.375, 0.75, 0.375, 0.75, 0.3924, 0.625, 0.3924, 0.625, 0.375, 0.5, 0.375, 0.5, 0.3924, 0.625, 0.3924, 0.625, 0.375, 0.75, 0.375, 0.75, 0.375, 0.75, 0.375, 0.75, 0.375, 0.75, 0.375, 0.75, 0.375, 0.5, 0.375, 0.5, 0.3924, 0.625, 0.3924, 0.625, 0.3924, 0.625, 0.3924, 0.625, 0.375, 0.5, 0.375, 0.5, 0.375, 0.75, 0.375, 0.75, 0.375, 0.75, 0.375, 0.75, 0.3924, 0.625, 0.3924, 0.625, 0.375, 0.75, 0.375, 0.75, 0.3924, 0.625, 0.3924, 0.625, 0.375, 0.75, 0.375, 0.75, 0.375, 0.75, 0.375, 0.75, 0.375, 0.75, 0.375, 0.75, 0.375, 0.75, 0.375, 0.75, 0.3924, 0.625, 0.3924, 0.625, 0.375, 0.5, 0.375, 0.5, 0.375, 0.5, 0.375, 0.5, 0.375, 0.5, 0.375, 0.5, 0.3924, 0.625, 0.3924, 0.625, 0.3924, 0.625, 0.3924, 0.625, 0.375, 0.5, 0.375, 0.5, 0.375, 0.4375, 0.375, 0.4375, 0.375, 0.5, 0.375, 0.5, 0.3783, 0.7134, 0.3805, 0.7101, 0.375, 0.8125, 0.375, 0.8125, 0.375, 0.5, 0.375, 0.5, 0.3924, 0.625, 0.3924, 0.625, 0.375, 0.375, 0.375, 0.375, 0.375, 0.4375, 0.375, 0.4375, 0.375, 0.5, 0.375, 0.5, 0.3924, 0.625, 0.3924, 0.625, 0.3805, 0.7101, 0.3783, 0.7134, 0.375, 0.8125, 0.375, 0.8125, 0.2577, 0.7212, 0.2577, 0.7212, 0.2577, 0.7212, 0.2577, 0.7212, 0.3654, 0.5158, 0.3654, 0.5158, 0.3802, 0.6231, 0.3802, 0.6231, 0.2577, 0.7212, 0.2577, 0.7212, 0.2561, 0.625, 0.2561, 0.625, 0.256, 0.512, 0.256, 0.512, 0.3113, 0.5125, 0.3113, 0.5125, 0.3924, 0.625, 0.3924, 0.625, 0.3805, 0.7101, 0.3783, 0.7134, 0.375, 0.8125, 0.375, 0.8125, 0.375, 0.8753, 0.375, 0.875, 0.2577, 0.7212, 0.25, 0.728, 0.3125, 0.75, 0.3056, 0.7401, 0.3056, 0.7401, 0.3125, 0.75, 0.3805, 0.7101, 0.3663, 0.7018, 0.3663, 0.7018, 0.3805, 0.7101, 0.3924, 0.625, 0.3802, 0.6231, 0.3802, 0.6231, 0.3924, 0.625, 0.375, 0.5, 0.3654, 0.5158, 0.3654, 0.5158, 0.375, 0.5, 0.3125, 0.5, 0.3113, 0.5125, 0.3113, 0.5125, 0.3125, 0.5, 0.25, 0.5, 0.256, 0.512, 0.256, 0.512, 0.25, 0.5, 0.25, 0.625, 0.2561, 0.625, 0.2561, 0.625, 0.25, 0.625, 0.25, 0.728, 0.2577, 0.7212, 0.256, 0.512, 0.2561, 0.625, 0.3142, 0.625, 0.3113, 0.5125, 0.3113, 0.5125, 0.3142, 0.625, 0.3802, 0.6231, 0.3654, 0.5158, 0.3142, 0.625, 0.3056, 0.7401, 0.3663, 0.7018, 0.3802, 0.6231, 0.2561, 0.625, 0.2577, 0.7212, 0.3056, 0.7401, 0.3142, 0.625, 0.3113, 0.5125, 0.3113, 0.5125, 0.3654, 0.5158, 0.3654, 0.5158, 0.2561, 0.625, 0.2561, 0.625, 0.256, 0.512, 0.256, 0.512, 0.3802, 0.6231, 0.3802, 0.6231, 0.3663, 0.7018, 0.3663, 0.7018, 0.3056, 0.7401, 0.3056, 0.7401, 0.3663, 0.7018, 0.3663, 0.7018, 0.375, 0.75, 0.375, 0.75, 0.375, 0.8125, 0.375, 0.8125, 0.375, 0.5, 0.375, 0.5, 0.3924, 0.625, 0.3924, 0.625, 0.375, 0.4375, 0.375, 0.4375, 0.375, 0.5, 0.375, 0.5, 0.3924, 0.625, 0.3924, 0.625, 0.375, 0.75, 0.375, 0.75, 0.375, 0.8125, 0.375, 0.8125, 0.375, 0.875, 0.375, 0.875, 0.375, 0.375, 0.375, 0.375, 0.375, 0.4375, 0.375, 0.4375, 0.3056, 0.7401, 0.3056, 0.7401, 0.2577, 0.7212, 0.2577, 0.7212, 0.3802, 0.6231, 0.3802, 0.6231, 0.3663, 0.7018, 0.3663, 0.7018, 0.2561, 0.625, 0.2561, 0.625, 0.256, 0.512, 0.256, 0.512, 0.3113, 0.5125, 0.3113, 0.5125, 0.3654, 0.5158, 0.3654, 0.5158, 0.256, 0.512, 0.256, 0.512, 0.3113, 0.5125, 0.3113, 0.5125, 0.2577, 0.7212, 0.2577, 0.7212, 0.2561, 0.625, 0.2561, 0.625, 0.3654, 0.5158, 0.3654, 0.5158, 0.3802, 0.6231, 0.3802, 0.6231, 0.3663, 0.7018, 0.3663, 0.7018, 0.3056, 0.7401, 0.3056, 0.7401, 0.3663, 0.7018, 0.3663, 0.7018, 0.3056, 0.7401, 0.3056, 0.7401, 0.3056, 0.7401, 0.3056, 0.7401, 0.2577, 0.7212, 0.2577, 0.7212, 0.3663, 0.7018, 0.3663, 0.7018, 0.3663, 0.7018, 0.3663, 0.7018, 0.2577, 0.7212, 0.2577, 0.7212, 0.3056, 0.7401, 0.3056, 0.7401, 0.3056, 0.7401, 0.3056, 0.7401, 0.2577, 0.7212, 0.2577, 0.7212, 0.3663, 0.7018, 0.3663, 0.7018, 0.3056, 0.7401, 0.3056, 0.7401, 0.3924, 0.625, 0.3924, 0.625, 0.375, 0.75, 0.375, 0.75, 0.375, 0.5, 0.375, 0.5, 0.3924, 0.625, 0.3924, 0.625, 0.375, 0.75, 0.375, 0.75, 0.3924, 0.625, 0.3924, 0.625, 0.375, 0.5, 0.375, 0.5, 0.375, 0.5, 0.375, 0.5, 0.375, 0.5, 0.375, 0.5, 0.3924, 0.625, 0.3924, 0.625, 0.3924, 0.625, 0.3924, 0.625, 0.375, 0.5, 0.375, 0.5, 0.3924, 0.625, 0.3924, 0.625, 0.375, 0.5, 0.375, 0.5, 0.375, 0.5, 0.375, 0.5, 0.3924, 0.625, 0.3924, 0.625, 0.375, 0.5, 0.375, 0.5, 0.375, 0.5, 0.375, 0.5, 0.375, 0.75, 0.375, 0.75, 0.3924, 0.625, 0.3924, 0.625, 0.375, 0.75, 0.375, 0.75, 0.375, 0.75, 0.375, 0.75, 0.3924, 0.625, 0.3924, 0.625, 0.375, 0.75, 0.375, 0.75, 0.375, 0.75, 0.375, 0.75, 0.375, 0.75, 0.375, 0.75, 0.375, 0.75, 0.375, 0.75, 0.375, 0.75, 0.375, 0.75, 0.375, 0.75, 0.375, 0.75, 0.375, 0.75, 0.375, 0.75, 0.375, 0.75, 0.375, 0.75, 0.375, 0.75, 0.375, 0.75, 0.3924, 0.625, 0.3924, 0.625, 0.375, 0.5, 0.375, 0.5, 0.375, 0.5, 0.375, 0.5, 0.3924, 0.625, 0.3924, 0.625, 0.375, 0.5, 0.375, 0.5, 0.375, 0.5, 0.375, 0.5, 0.375, 0.75, 0.375, 0.75, 0.3924, 0.625, 0.3924, 0.625, 0.375, 0.75, 0.375, 0.75, 0.375, 0.75, 0.375, 0.75, 0.3924, 0.625, 0.3924, 0.625, 0.375, 0.75, 0.375, 0.75, 0.5, 0.5174, 0.625, 0.5, 0.6076, 0.625, 0.5, 0.625, 0.5, 0.625, 0.6076, 0.625, 0.625, 0.75, 0.5, 0.7326, 0.5, 0.375, 0.625, 0.375, 0.625, 0.4375, 0.5, 0.4392, 0.5, 0.4392, 0.625, 0.4375, 0.625, 0.5, 0.5, 0.5174, 0.5, 0.7326, 0.625, 0.75, 0.625, 0.8125, 0.5, 0.8108, 0.5, 0.8108, 0.625, 0.8125, 0.625, 0.875, 0.5, 0.875, 0.625, 0.5, 0.6875, 0.5, 0.6858, 0.625, 0.6076, 0.625, 0.6875, 0.5, 0.75, 0.5, 0.75, 0.625, 0.6858, 0.625, 0.6858, 0.625, 0.75, 0.625, 0.75, 0.75, 0.6875, 0.75, 0.6076, 0.625, 0.6858, 0.625, 0.6875, 0.75, 0.625, 0.75, 0.5, 0.5174, 0.5, 0.625, 0.6076, 0.625, 0.625, 0.5, 0.5, 0.625, 0.5, 0.7326, 0.625, 0.75, 0.6076, 0.625, 0.5, 0.375, 0.5, 0.4392, 0.625, 0.4375, 0.625, 0.375, 0.5, 0.4392, 0.5, 0.5174, 0.625, 0.5, 0.625, 0.4375, 0.5, 0.7326, 0.5, 0.8108, 0.625, 0.8125, 0.625, 0.75, 0.5, 0.8108, 0.5, 0.875, 0.625, 0.875, 0.625, 0.8125, 0.625, 0.5, 0.6076, 0.625, 0.6858, 0.625, 0.6875, 0.5, 0.6875, 0.5, 0.6858, 0.625, 0.75, 0.625, 0.75, 0.5, 0.6858, 0.625, 0.6875, 0.75, 0.75, 0.75, 0.75, 0.625, 0.6076, 0.625, 0.625, 0.75, 0.6875, 0.75, 0.6858, 0.625, 0.5, 0.5174, 0.5, 0.5174, 0.5, 0.4392, 0.5, 0.4392, 0.5, 0.7326, 0.5, 0.7326, 0.5, 0.625, 0.5, 0.625, 0.5, 0.8108, 0.5, 0.8108, 0.5, 0.7326, 0.5, 0.7326, 0.5, 0.4392, 0.5, 0.4392, 0.5, 0.375, 0.5, 0.375, 0.5, 0.625, 0.5, 0.625, 0.5, 0.5174, 0.5, 0.5174, 0.5, 0.875, 0.5, 0.875, 0.5, 0.8108, 0.5, 0.8108, 0.375, 0.75, 0.375, 0.8125, 0.375, 0.8125, 0.375, 0.75, 0.375, 0.8125, 0.375, 0.875, 0.375, 0.875, 0.375, 0.8125, 0.375, 0.75, 0.5, 0.7326, 0.5, 0.8108, 0.375, 0.8125, 0.375, 0.8125, 0.5, 0.8108, 0.5, 0.875, 0.375, 0.875, 0.375, 0.75, 0.375, 0.75, 0.375, 0.8125, 0.375, 0.8125, 0.375, 0.8125, 0.375, 0.8125, 0.375, 0.875, 0.375, 0.875, 0.375, 0.75, 0.375, 0.8125, 0.5, 0.8108, 0.5, 0.7326, 0.375, 0.8125, 0.375, 0.875, 0.5, 0.875, 0.5, 0.8108, 0.375, 0.8125, 0.375, 0.8125, 0.375, 0.75, 0.375, 0.75, 0.375, 0.75, 0.375, 0.75, 0.5, 0.7326, 0.5, 0.7326, 0.5, 0.7326, 0.5, 0.7326, 0.5, 0.8108, 0.5, 0.8108, 0.375, 0.75, 0.375, 0.75, 0.375, 0.75, 0.375, 0.75, 0.375, 0.875, 0.375, 0.875, 0.375, 0.8125, 0.375, 0.8125, 0.5, 0.8108, 0.5, 0.8108, 0.5, 0.875, 0.5, 0.875, 0.3663, 0.7018, 0.3663, 0.7018, 0.3056, 0.7401, 0.3056, 0.7401, 0.3654, 0.5158, 0.3654, 0.5158, 0.3802, 0.6231, 0.3802, 0.6231, 0.2577, 0.7212, 0.2577, 0.7212, 0.2561, 0.625, 0.2561, 0.625, 0.256, 0.512, 0.256, 0.512, 0.3113, 0.5125, 0.3113, 0.5125, 0.3113, 0.5125, 0.3113, 0.5125, 0.3654, 0.5158, 0.3654, 0.5158, 0.2561, 0.625, 0.2561, 0.625, 0.256, 0.512, 0.256, 0.512, 0.3802, 0.6231, 0.3802, 0.6231, 0.3663, 0.7018, 0.3663, 0.7018, 0.3056, 0.7401, 0.3056, 0.7401, 0.2577, 0.7212, 0.2577, 0.7212])
me_cube.materials.append(mat_skin)
me_cube.materials.append(mat_shirt)
me_cube.materials.append(mat_trousers)
me_cube.materials.append(mat_shoes)
me_cube.use_remesh_preserve_volume = False
me_cube.use_remesh_preserve_attributes = False
me_cube.use_mirror_vertex_groups = False
me_cube.update()
arm_armature_001 = bpy.data.armatures.new('Armature.001')  # bones are not reproduced

# ---- objects
ob_cube = bpy.data.objects.new('Cube', me_cube)
ob_light = bpy.data.objects.new('Light', light_light)
ob_camera = bpy.data.objects.new('Camera', cam_camera)
ob_armature = bpy.data.objects.new('Armature', arm_armature_001)

# ---- transforms, parenting, visibility, modifiers, constraints
ob_cube.parent = ob_armature
ob_cube.matrix_parent_inverse = Matrix(((1.0, -0.0, 0.0, 0.2129), (-0.0, 1.0, -0.0, -0.199), (0.0, 0.0, 1.0, -3.724), (-0.0, 0.0, -0.0, 1.0)))
ob_cube.location = (0.0, 0.0, 0.0)
ob_cube.lock_rotations_4d = False
ob_cube.empty_display_type = 'ARROWS'
ob_cube.lineart.crease_threshold = 0.0
_vg = ob_cube.vertex_groups.new(name='Midsection')
_vg = ob_cube.vertex_groups.new(name='Chest')
for _i, _w in zip([32, 33, 39, 42, 43, 44, 45, 46, 48, 49, 50, 110, 114, 231, 236, 239, 240, 241, 243, 244, 298], [0.0849, 0.0536, 0.01041, 0.09316, 0.01404, 0.3432, 0.1272, 0.02183, 0.06998, 0.5886, 0.1755, 0.01379, 0.005215, 0.05299, 0.008822, 0.09457, 0.1261, 0.01998, 0.07332, 0.5875, 0.005093]): _vg.add([_i], _w, 'REPLACE')
_vg = ob_cube.vertex_groups.new(name='Bone.002')
for _i, _w in zip([42, 43, 49, 50, 109, 113, 239, 244, 297], [0.1412, 0.6359, 0.1948, 0.7465, 0.09275, 0.04797, 0.1442, 0.196, 0.053]): _vg.add([_i], _w, 'REPLACE')
_vg = ob_cube.vertex_groups.new(name='Shoulder.R')
for _i, _w in zip([3, 6, 11, 17, 20, 25, 26, 27, 32, 33, 34, 39, 43, 44, 45, 46, 50, 109, 110, 112, 114, 212, 216, 221, 226, 227, 228, 229, 231, 232, 233, 234, 236, 237, 238, 239, 240, 241, 242, 243, 244, 251, 252, 253, 254, 255, 256, 278, 295, 296, 297, 298], [0.00151, 0.03222, 0.0166, 0.08584, 0.05204, 0.06011, 0.01247, 0.007772, 0.389, 0.1365, 0.02122, 0.05424, 0.0793, 0.2626, 0.1052, 0.006888, 0.005524, 0.04622, 0.2343, 0.07149, 0.1432, 0.03618, 0.03911, 0.08645, 0.06225, 0.06728, 0.04328, 0.002234, 0.61, 0.09543, 0.04849, 0.02798, 0.7594, 0.8039, 0.8918, 0.5262, 0.6195, 0.6969, 0.7226, 0.8154, 0.1644, 0.7893, 0.9237, 0.8733, 0.3994, 0.2341, 0.173, 0.6327, 0.3788, 0.5415, 0.1543, 0.3486]): _vg.add([_i], _w, 'REPLACE')
_vg = ob_cube.vertex_groups.new(name='UpperArm.R')
for _i, _w in zip([44, 231, 236, 237, 238, 240, 241, 242, 243, 251, 252, 253, 254, 255, 256, 257, 258, 259, 260, 261, 262], [0.01341, 0.03004, 0.08463, 0.0007578, 0.01088, 0.08497, 0.2078, 0.1746, 0.08592, 0.1669, 0.05018, 0.1126, 0.5875, 0.7494, 0.7931, 0.9642, 0.9804, 0.9655, 0.8668, 0.8648, 0.1596]): _vg.add([_i], _w, 'REPLACE')
_vg = ob_cube.vertex_groups.new(name='LowerArm.R')
for _i, _w in zip([257, 259, 260, 261, 262, 263, 264, 265, 266, 267, 319, 320, 321, 323, 324, 329, 330, 331, 332, 333, 334], [0.00265, 0.03582, 0.1424, 0.1397, 0.8331, 0.1801, 0.7813, 0.1566, 0.1112, 0.07836, 0.02188, 0.01833, 0.06385, 0.09964, 0.0695, 0.8204, 0.9447, 0.9576, 0.1989, 0.7779, 0.2588]): _vg.add([_i], _w, 'REPLACE')
_vg = ob_cube.vertex_groups.new(name='Hand.R')
for _i, _w in zip([263, 264, 265, 266, 267, 268, 313, 314, 315, 316, 317, 318, 319, 320, 321, 322, 323, 324, 325, 328, 329, 332, 333, 334], [0.01833, 0.1562, 0.8254, 0.09334, 0.8837, 0.8992, 0.8882, 0.999, 0.9907, 0.8647, 0.9849, 0.999, 0.1848, 0.1113, 0.8684, 0.9435, 0.8742, 0.8923, 0.01065, 0.05202, 0.1096, 0.8085, 0.2136, 0.7553]): _vg.add([_i], _w, 'REPLACE')
_vg = ob_cube.vertex_groups.new(name='Thumb.R')
for _i, _w in zip([263, 264, 266, 267, 268, 313, 316, 319, 320, 321, 322, 323, 324, 325, 326, 327, 328, 329], [0.7838, 0.06036, 0.797, 0.04194, 0.1167, 0.1074, 0.1297, 0.7798, 0.8543, 0.06792, 0.06357, 0.01026, 0.04059, 0.9618, 0.9896, 0.9802, 0.9355, 0.06922]): _vg.add([_i], _w, 'REPLACE')
_vg = ob_cube.vertex_groups.new(name='Shoulder.L')
for _i, _w in zip([3, 6, 11, 17, 20, 25, 26, 27, 28, 29, 32, 33, 34, 35, 36, 39, 40, 41, 42, 43, 44, 45, 46, 47, 48, 49, 50, 52, 53, 60, 61, 62, 63, 64, 65, 91, 109, 110, 111, 112, 113, 114, 216, 221, 231, 232, 236, 240, 241, 296, 298], [0.02676, 0.01699, 0.02655, 0.0603, 0.07235, 0.04135, 0.05632, 0.0623, 0.05135, 0.0002592, 0.2445, 0.5951, 0.08749, 0.05483, 0.02262, 0.8131, 0.8158, 0.9242, 0.5331, 0.07986, 0.2672, 0.6772, 0.8688, 0.8851, 0.9022, 0.1779, 0.009721, 0.007401, 0.004076, 0.9247, 0.9535, 0.9819, 0.8897, 0.958, 0.9196, 0.6361, 0.03935, 0.1919, 0.3663, 0.5338, 0.1431, 0.3212, 0.002938, 0.02583, 0.09843, 0.002931, 0.03432, 0.1026, 0.003551, 0.05468, 0.1115]): _vg.add([_i], _w, 'REPLACE')
_vg = ob_cube.vertex_groups.new(name='LowerArm.L')
for _i, _w in zip([63, 64, 65, 66, 67, 68, 69, 70, 71, 72, 73, 145, 146, 147, 149], [0.0601, 0.002625, 0.05357, 0.9959, 0.9852, 1.004, 0.9852, 0.9898, 0.9917, 0.07766, 0.1502, 0.1463, 0.7558, 0.8205, 0.1127]): _vg.add([_i], _w, 'REPLACE')
_vg = ob_cube.vertex_groups.new(name='Hand.L')
for _i, _w in zip([72, 73, 74, 75, 76, 77, 129, 130, 131, 132, 133, 134, 135, 137, 138, 139, 140, 144, 145, 146, 147, 148, 149, 150], [0.01104, 0.6934, 0.9012, 0.07301, 0.9393, 0.9426, 0.9037, 0.9945, 0.9932, 0.8824, 0.9905, 1.003, 0.1607, 0.8576, 0.9663, 0.9285, 0.9431, 0.034, 0.1032, 0.02066, 0.09786, 0.9188, 0.5175, 0.8937]): _vg.add([_i], _w, 'REPLACE')
_vg = ob_cube.vertex_groups.new(name='Thumb.L')
for _i, _w in zip([72, 73, 74, 75, 76, 77, 129, 132, 135, 136, 137, 138, 139, 140, 141, 142, 143, 144, 145, 146, 147, 148, 149, 150], [0.8918, 0.1564, 0.07853, 0.9556, 0.05631, 0.06778, 0.09685, 0.1187, 0.8469, 0.9748, 0.1261, 0.01995, 0.06021, 0.05285, 0.9826, 0.9934, 0.9814, 0.9625, 0.7507, 0.2084, 0.08149, 0.07394, 0.3699, 0.08253]): _vg.add([_i], _w, 'REPLACE')
_vg = ob_cube.vertex_groups.new(name='Neck')
for _i, _w in zip([0, 1, 2, 3, 4, 5, 6, 7, 8, 9, 10, 11, 12, 13, 14, 15, 16, 17, 18, 20, 21, 22, 23, 24, 25, 26, 27, 28, 29, 30, 31, 32, 33, 34, 35, 36, 37, 38, 39, 40, 41, 42, 43, 44, 45, 60, 91, 109, 110, 111, 112, 113, 114, 209, 210, 211, 212, 213, 214, 215, 216, 217, 218, 219, 220, 221, 222, 223, 224, 225, 226, 227, 228, 229, 230, 231, 232, 233, 234, 235, 236, 237, 238, 239, 240, 251, 278, 295, 296, 297, 298], [0.04327, 0.09399, 0.05214, 0.295, 0.1238, 0.03776, 0.309, 0.0366, 0.04954, 0.06626, 0.03833, 0.3116, 0.04204, 0.1762, 0.1197, 0.04797, 0.07188, 0.4533, 0.06592, 0.478, 0.0548, 0.06554, 0.06901, 0.01267, 0.3841, 0.3995, 0.4321, 0.4617, 0.2886, 0.2938, 0.3377, 0.2126, 0.1632, 0.5282, 0.4929, 0.4253, 0.3993, 0.416, 0.07139, 0.1393, 0.003966, 0.203, 0.1639, 0.02995, 0.01105, 0.005235, 0.2896, 0.7731, 0.4517, 0.5098, 0.3018, 0.7411, 0.4235, 0.04203, 0.09397, 0.05013, 0.2767, 0.04954, 0.06261, 0.03505, 0.3002, 0.04127, 0.1487, 0.1196, 0.04544, 0.4608, 0.05116, 0.06547, 0.06662, 0.01098, 0.3704, 0.3932, 0.359, 0.265, 0.2906, 0.1588, 0.4944, 0.3788, 0.3976, 0.3884, 0.06869, 0.1281, 0.002866, 0.1997, 0.009441, 0.0008762, 0.278, 0.4709, 0.2885, 0.7207, 0.4163]): _vg.add([_i], _w, 'REPLACE')
_vg = ob_cube.vertex_groups.new(name='Head')
for _i, _w in zip([0, 1, 2, 3, 4, 5, 6, 7, 8, 9, 10, 11, 12, 13, 14, 15, 16, 17, 18, 19, 20, 21, 22, 23, 24, 25, 26, 27, 28, 29, 30, 31, 32, 33, 34, 35, 36, 37, 38, 40, 91, 109, 110, 111, 112, 113, 114, 151, 152, 153, 154, 155, 156, 157, 158, 159, 160, 161, 162, 163, 164, 165, 166, 167, 168, 169, 170, 171, 172, 173, 174, 175, 176, 177, 178, 179, 180, 181, 182, 183, 184, 185, 186, 187, 188, 189, 190, 191, 192, 193, 194, 195, 196, 197, 198, 199, 200, 209, 210, 211, 212, 213, 214, 215, 216, 217, 218, 219, 220, 221, 222, 223, 224, 225, 226, 227, 228, 229, 230, 231, 232, 233, 234, 235, 237, 278, 295, 296, 297, 298, 335, 336, 337, 338, 339, 340, 341, 342, 343, 344, 345, 346, 347, 348, 349, 350, 351, 352, 353, 354, 355, 356, 357, 358, 359, 360, 361, 362, 363, 364, 365, 366, 367, 368], [0.9477, 0.8972, 0.9382, 0.6367, 0.8701, 0.9471, 0.6111, 0.9521, 0.9449, 0.9208, 0.9491, 0.612, 0.9487, 0.7989, 0.8715, 0.9415, 0.9223, 0.3894, 0.9187, 0.9953, 0.3888, 0.9372, 0.9285, 0.916, 0.9638, 0.5023, 0.5073, 0.4711, 0.4765, 0.6818, 0.6893, 0.6533, 0.0233, 0.009631, 0.3411, 0.4417, 0.5339, 0.5796, 0.574, 0.001779, 0.02709, 0.01128, 0.07265, 0.09622, 0.06253, 0.01315, 0.07082, 1.0, 1.0, 1.0, 1.0, 1.0, 1.0, 1.0, 1.0, 1.0, 1.0, 1.0, 1.0, 1.0, 1.0, 1.0, 1.0, 1.0, 1.0, 1.0, 1.0, 1.0, 1.0, 1.0, 1.0, 1.0, 1.0, 1.0, 1.0, 1.0, 1.0, 1.0, 1.0, 1.0, 1.0, 1.0, 1.0, 1.0, 1.0, 1.0, 1.0, 1.0, 1.0, 1.0, 1.0, 1.0, 1.0, 1.0, 1.0, 1.0, 1.0, 0.9481, 0.8963, 0.9402, 0.6553, 0.9446, 0.9243, 0.9506, 0.6236, 0.949, 0.8276, 0.8706, 0.9427, 0.4047, 0.9407, 0.9283, 0.9183, 0.9646, 0.5369, 0.511, 0.5861, 0.7046, 0.6903, 0.01165, 0.3741, 0.5636, 0.5584, 0.5875, 0.01263, 0.03768, 0.1183, 0.06798, 0.01985, 0.07375, 1.0, 1.0, 1.0, 1.0, 1.0, 1.0, 1.0, 1.0, 1.0, 1.0, 1.0, 1.0, 1.0, 1.0, 1.0, 1.0, 1.0, 1.0, 1.0, 1.0, 1.0, 1.0, 1.0, 1.0, 1.0, 1.0, 1.0, 1.0, 1.0, 1.0, 1.0, 1.0, 1.0, 1.0]): _vg.add([_i], _w, 'REPLACE')
_vg = ob_cube.vertex_groups.new(name='Hip')
for _i, _w in zip([58, 59, 78, 79, 92, 93, 250, 269, 274, 279, 280], [0.1064, 0.01319, 0.07029, 0.006973, 0.006996, 0.06354, 0.07024, 0.06054, 0.00221, 0.06063, 0.1493]): _vg.add([_i], _w, 'REPLACE')
_vg = ob_cube.vertex_groups.new(name='Thigh.R')
for _i, _w in zip([51, 52, 57, 58, 59, 78, 79, 80, 84, 85, 89, 90, 92, 93, 94, 242, 245, 246, 247, 248, 249, 250, 269, 270, 271, 272, 273, 274, 275, 276, 277, 279, 280, 281, 282, 283, 284, 285], [0.2149, 0.08944, 0.0689, 0.16, 0.06584, 0.1947, 0.07393, 0.0072, 0.02735, 0.007703, 0.02702, 0.0002451, 0.07381, 0.1012, 0.007183, 0.02165, 0.503, 0.5108, 0.5203, 0.5445, 0.7631, 0.4787, 0.474, 0.6324, 0.7024, 0.5946, 0.7475, 0.6648, 0.7535, 0.5948, 0.7847, 0.4741, 0.2084, 0.6327, 0.7028, 0.5947, 0.7478, 0.07849]): _vg.add([_i], _w, 'REPLACE')
_vg = ob_cube.vertex_groups.new(name='UpperLeg.R')
for _i, _w in zip([51, 52, 58, 78, 93, 242, 245, 246, 247, 248, 249, 250, 269, 270, 271, 272, 273, 274, 275, 276, 277, 279, 280, 281, 282, 283, 284, 369, 370, 371, 372, 373, 374, 375, 376], [0.0616, 0.001392, 0.04208, 0.05386, 0.01051, 0.007065, 0.145, 0.3713, 0.4427, 0.423, 0.09712, 0.1048, 0.1113, 0.1939, 0.2398, 0.3643, 0.1086, 0.1545, 0.1884, 0.3695, 0.09432, 0.1113, 0.05925, 0.1936, 0.2394, 0.3643, 0.1085, 0.5487, 0.9467, 0.9522, 0.5408, 0.9105, 0.961, 0.905, 0.5102]): _vg.add([_i], _w, 'REPLACE')
_vg = ob_cube.vertex_groups.new(name='LowerLeg.R')
for _i, _w in zip([286, 287, 288, 289, 290, 291, 293, 294, 299, 300, 301, 302, 303, 304, 305, 306, 311, 312, 369, 370, 371, 372, 373, 374, 375, 376], [0.6174, 0.4978, 0.1847, 0.5889, 0.4889, 0.5287, 0.1316, 0.5915, 0.8217, 0.9109, 0.9104, 0.9238, 0.908, 0.9214, 0.3453, 0.8058, 0.09391, 0.05414, 0.4422, 0.01558, 0.02625, 0.4537, 0.07862, 0.0007083, 0.08718, 0.4798]): _vg.add([_i], _w, 'REPLACE')
_vg = ob_cube.vertex_groups.new(name='Foot.R')
for _i, _w in zip([286, 287, 288, 289, 290, 291, 292, 293, 294, 299, 300, 301, 302, 303, 304, 305, 306, 307, 308, 309, 310, 311, 312], [0.3758, 0.501, 0.8134, 0.407, 0.5108, 0.4705, 0.9872, 0.867, 0.4052, 0.1617, 0.08301, 0.0651, 0.05728, 0.08986, 0.06485, 0.6416, 0.1757, 1.012, 1.008, 0.9963, 1.0, 0.9038, 0.9446]): _vg.add([_i], _w, 'REPLACE')
_vg = ob_cube.vertex_groups.new(name='Thigh.L')
for _i, _w in zip([44, 47, 51, 52, 53, 54, 55, 56, 57, 58, 59, 78, 79, 80, 81, 82, 83, 84, 85, 86, 87, 88, 89, 90, 92, 93, 94, 95, 96, 97, 98, 99, 245, 246, 249, 250, 269, 270, 271, 272, 273, 274, 275, 276, 277, 279, 280, 281, 282, 283, 284, 285], [0.001056, 0.02709, 0.594, 0.6755, 0.5599, 0.5358, 0.5699, 0.8286, 0.899, 0.5993, 0.7246, 0.5817, 0.7105, 0.7032, 0.6858, 0.5695, 0.6249, 0.9133, 0.7374, 0.7259, 0.5658, 0.5668, 0.9134, 0.9256, 0.7107, 0.7024, 0.7034, 0.6861, 0.5695, 0.6243, 0.9262, 0.929, 0.2594, 0.07116, 0.1273, 0.2853, 0.2886, 0.1106, 0.02256, 0.02046, 0.1379, 0.116, 0.02475, 0.01267, 0.118, 0.2885, 0.5134, 0.1106, 0.02262, 0.02041, 0.1377, 0.8925]): _vg.add([_i], _w, 'REPLACE')
_vg = ob_cube.vertex_groups.new(name='UpperLeg.L')
for _i, _w in zip([47, 51, 52, 53, 54, 55, 56, 58, 59, 78, 79, 80, 81, 82, 83, 85, 86, 87, 88, 92, 93, 94, 95, 96, 97, 99, 117, 201, 202, 203, 204, 205, 206, 207, 208, 245, 269, 279, 280], [0.007402, 0.0661, 0.1515, 0.3724, 0.436, 0.4139, 0.1433, 0.06272, 0.1382, 0.06693, 0.1394, 0.2297, 0.289, 0.421, 0.3645, 0.198, 0.2508, 0.4269, 0.4289, 0.1394, 0.08365, 0.2295, 0.2887, 0.421, 0.3651, 0.04859, 0.005149, 0.974, 0.9731, 0.9791, 0.9761, 0.9846, 0.98, 0.9797, 0.9713, 0.00561, 0.001993, 0.001931, 0.03078]): _vg.add([_i], _w, 'REPLACE')
_vg = ob_cube.vertex_groups.new(name='LowerLeg.L')
for _i, _w in zip([100, 101, 102, 103, 104, 105, 107, 108, 115, 116, 117, 118, 119, 120, 121, 122, 127, 128], [0.6304, 0.4975, 0.1794, 0.603, 0.4845, 0.5322, 0.1466, 0.6029, 0.8501, 0.9208, 0.9004, 0.9061, 0.8927, 0.9034, 0.3225, 0.8151, 0.09125, 0.05706]): _vg.add([_i], _w, 'REPLACE')
_vg = ob_cube.vertex_groups.new(name='Foot.L')
for _i, _w in zip([100, 101, 102, 103, 104, 105, 106, 107, 108, 115, 116, 117, 118, 119, 120, 121, 122, 123, 124, 125, 126, 127, 128], [0.3608, 0.5019, 0.8185, 0.3908, 0.5147, 0.4662, 0.9819, 0.8515, 0.392, 0.1289, 0.07801, 0.07172, 0.07017, 0.1034, 0.0789, 0.6593, 0.1632, 1.013, 1.005, 0.995, 1.001, 0.9059, 0.9414]): _vg.add([_i], _w, 'REPLACE')
_m = ob_cube.modifiers.new('Armature', 'ARMATURE')
_m.object = ob_armature
ob_light.location = (3.596, -0.8088, 8.618)
ob_light.rotation_euler = (0.6503, 0.05522, 0.9774)
ob_light.lock_rotations_4d = False
ob_light.empty_display_type = 'ARROWS'
ob_light.color = (0.0, 0.0, 0.0, 0.0)
ob_light.lineart.crease_threshold = 0.0
ob_camera.location = (21.94, -16.63, 5.552)
ob_camera.rotation_euler = (1.438, 4.947e-06, 0.9844)
ob_camera.scale = (1.0, 1.0, 1.0)
ob_camera.lock_rotations_4d = False
ob_camera.empty_display_type = 'ARROWS'
ob_camera.color = (0.0, 0.0, 0.0, 0.0)
ob_camera.display_type = 'WIRE'
ob_camera.lineart.crease_threshold = 0.0
ob_armature.location = (0.2671, 2.013, 6.438)
ob_armature.rotation_euler = (0.0, -0.0, -0.889)

# ---- collection membership
col_collection.objects.link(ob_cube)
col_collection.objects.link(ob_light)
col_collection.objects.link(ob_camera)
col_collection.objects.link(ob_armature)

# ---- scene / render settings (as saved in the file)
scene.camera = ob_camera
scene.frame_start = 1; scene.frame_end = 24; scene.frame_set(22)
scene.render.engine = 'BLENDER_EEVEE_NEXT'
scene.cycles.sampling_pattern = 'TABULATED_SOBOL'
scene.cycles.use_light_tree = False
scene.view_settings.view_transform = 'Filmic'
bpy.context.view_layer.update()
